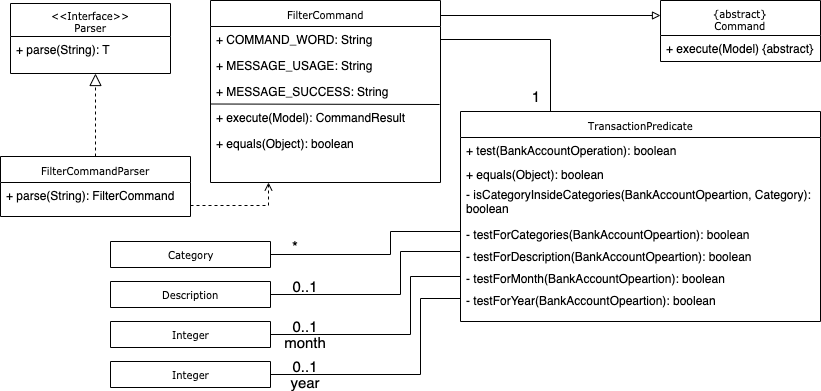

The diagram above was exported from draw.io. Its source (the exported page's mxGraphModel, read from the mxfile embedded in the PNG):
<mxGraphModel dx="932" dy="438" grid="1" gridSize="10" guides="1" tooltips="1" connect="1" arrows="1" fold="1" page="1" pageScale="1" pageWidth="850" pageHeight="1100" background="#ffffff" math="0" shadow="0">
  <root>
    <mxCell id="0" />
    <mxCell id="1" parent="0" />
    <mxCell id="17acba5748e5396b-20" value="&lt;div&gt;{abstract}&lt;/div&gt;&lt;div&gt;Command&lt;br&gt;&lt;/div&gt;" style="swimlane;html=1;fontStyle=0;childLayout=stackLayout;horizontal=1;startSize=35;fillColor=none;horizontalStack=0;resizeParent=1;resizeLast=0;collapsible=1;marginBottom=0;swimlaneFillColor=#ffffff;rounded=0;shadow=0;comic=0;labelBackgroundColor=none;strokeColor=#000000;strokeWidth=1;fontFamily=Verdana;fontSize=10;fontColor=#000000;align=center;" parent="1" vertex="1">
      <mxGeometry x="670" y="19" width="160" height="61" as="geometry" />
    </mxCell>
    <mxCell id="17acba5748e5396b-21" value="+ execute(Model) {abstract}" style="text;html=1;strokeColor=none;fillColor=none;align=left;verticalAlign=top;spacingLeft=4;spacingRight=4;whiteSpace=wrap;overflow=hidden;rotatable=0;points=[[0,0.5],[1,0.5]];portConstraint=eastwest;" parent="17acba5748e5396b-20" vertex="1">
      <mxGeometry y="35" width="160" height="26" as="geometry" />
    </mxCell>
    <mxCell id="agF19Q97TT7uGrAGjlOs-1" style="edgeStyle=orthogonalEdgeStyle;rounded=0;orthogonalLoop=1;jettySize=auto;html=1;exitX=1;exitY=0.077;exitDx=0;exitDy=0;entryX=0;entryY=0.25;entryDx=0;entryDy=0;endArrow=block;endFill=0;exitPerimeter=0;" parent="1" source="17acba5748e5396b-30" target="17acba5748e5396b-20" edge="1">
      <mxGeometry relative="1" as="geometry">
        <Array as="points">
          <mxPoint x="450" y="34" />
        </Array>
      </mxGeometry>
    </mxCell>
    <mxCell id="17acba5748e5396b-30" value="FilterCommand" style="swimlane;html=1;fontStyle=0;childLayout=stackLayout;horizontal=1;startSize=26;fillColor=none;horizontalStack=0;resizeParent=1;resizeLast=0;collapsible=1;marginBottom=0;swimlaneFillColor=#ffffff;rounded=0;shadow=0;comic=0;labelBackgroundColor=none;strokeColor=#000000;strokeWidth=1;fontFamily=Verdana;fontSize=10;fontColor=#000000;align=center;" parent="1" vertex="1">
      <mxGeometry x="220" y="19" width="230" height="182" as="geometry" />
    </mxCell>
    <mxCell id="agF19Q97TT7uGrAGjlOs-40" value="+ COMMAND_WORD: String" style="text;html=1;strokeColor=none;fillColor=none;align=left;verticalAlign=top;spacingLeft=4;spacingRight=4;whiteSpace=wrap;overflow=hidden;rotatable=0;points=[[0,0.5],[1,0.5]];portConstraint=eastwest;" parent="17acba5748e5396b-30" vertex="1">
      <mxGeometry y="26" width="230" height="26" as="geometry" />
    </mxCell>
    <mxCell id="17acba5748e5396b-31" value="+ MESSAGE_USAGE: String" style="text;html=1;strokeColor=none;fillColor=none;align=left;verticalAlign=top;spacingLeft=4;spacingRight=4;whiteSpace=wrap;overflow=hidden;rotatable=0;points=[[0,0.5],[1,0.5]];portConstraint=eastwest;" parent="17acba5748e5396b-30" vertex="1">
      <mxGeometry y="52" width="230" height="26" as="geometry" />
    </mxCell>
    <mxCell id="17acba5748e5396b-32" value="+ MESSAGE_SUCCESS: String" style="text;html=1;strokeColor=none;fillColor=none;align=left;verticalAlign=top;spacingLeft=4;spacingRight=4;whiteSpace=wrap;overflow=hidden;rotatable=0;points=[[0,0.5],[1,0.5]];portConstraint=eastwest;" parent="17acba5748e5396b-30" vertex="1">
      <mxGeometry y="78" width="230" height="26" as="geometry" />
    </mxCell>
    <mxCell id="agF19Q97TT7uGrAGjlOs-9" value="" style="endArrow=none;html=1;entryX=0.996;entryY=0;entryDx=0;entryDy=0;entryPerimeter=0;" parent="17acba5748e5396b-30" target="agF19Q97TT7uGrAGjlOs-10" edge="1">
      <mxGeometry width="50" height="50" relative="1" as="geometry">
        <mxPoint y="103.5" as="sourcePoint" />
        <mxPoint x="310" y="103.5" as="targetPoint" />
      </mxGeometry>
    </mxCell>
    <mxCell id="agF19Q97TT7uGrAGjlOs-10" value="+ execute(Model): CommandResult" style="text;html=1;strokeColor=none;fillColor=none;align=left;verticalAlign=top;spacingLeft=4;spacingRight=4;whiteSpace=wrap;overflow=hidden;rotatable=0;points=[[0,0.5],[1,0.5]];portConstraint=eastwest;" parent="17acba5748e5396b-30" vertex="1">
      <mxGeometry y="104" width="230" height="26" as="geometry" />
    </mxCell>
    <mxCell id="agF19Q97TT7uGrAGjlOs-11" value="+ equals(Object): boolean" style="text;html=1;strokeColor=none;fillColor=none;align=left;verticalAlign=top;spacingLeft=4;spacingRight=4;whiteSpace=wrap;overflow=hidden;rotatable=0;points=[[0,0.5],[1,0.5]];portConstraint=eastwest;" parent="17acba5748e5396b-30" vertex="1">
      <mxGeometry y="130" width="230" height="26" as="geometry" />
    </mxCell>
    <mxCell id="agF19Q97TT7uGrAGjlOs-12" value="&lt;div&gt;&amp;lt;&amp;lt;Interface&amp;gt;&amp;gt;&lt;/div&gt;&lt;div&gt;Parser&lt;br&gt;&lt;/div&gt;" style="swimlane;html=1;fontStyle=0;childLayout=stackLayout;horizontal=1;startSize=33;fillColor=none;horizontalStack=0;resizeParent=1;resizeLast=0;collapsible=1;marginBottom=0;swimlaneFillColor=#ffffff;rounded=0;shadow=0;comic=0;labelBackgroundColor=none;strokeColor=#000000;strokeWidth=1;fontFamily=Verdana;fontSize=10;fontColor=#000000;align=center;" parent="1" vertex="1">
      <mxGeometry x="20" y="22" width="160" height="70" as="geometry" />
    </mxCell>
    <mxCell id="agF19Q97TT7uGrAGjlOs-13" value="+ parse(String): T" style="text;html=1;strokeColor=none;fillColor=none;align=left;verticalAlign=top;spacingLeft=4;spacingRight=4;whiteSpace=wrap;overflow=hidden;rotatable=0;points=[[0,0.5],[1,0.5]];portConstraint=eastwest;" parent="agF19Q97TT7uGrAGjlOs-12" vertex="1">
      <mxGeometry y="33" width="160" height="26" as="geometry" />
    </mxCell>
    <mxCell id="agF19Q97TT7uGrAGjlOs-14" value="FilterCommandParser" style="swimlane;html=1;fontStyle=0;childLayout=stackLayout;horizontal=1;startSize=26;fillColor=none;horizontalStack=0;resizeParent=1;resizeLast=0;collapsible=1;marginBottom=0;swimlaneFillColor=#ffffff;rounded=0;shadow=0;comic=0;labelBackgroundColor=none;strokeColor=#000000;strokeWidth=1;fontFamily=Verdana;fontSize=10;fontColor=#000000;align=center;" parent="1" vertex="1">
      <mxGeometry x="10" y="175" width="190" height="60" as="geometry" />
    </mxCell>
    <mxCell id="agF19Q97TT7uGrAGjlOs-21" value="+ parse(String): FilterCommand" style="text;html=1;strokeColor=none;fillColor=none;align=left;verticalAlign=top;spacingLeft=4;spacingRight=4;whiteSpace=wrap;overflow=hidden;rotatable=0;points=[[0,0.5],[1,0.5]];portConstraint=eastwest;" parent="agF19Q97TT7uGrAGjlOs-14" vertex="1">
      <mxGeometry y="26" width="190" height="26" as="geometry" />
    </mxCell>
    <mxCell id="agF19Q97TT7uGrAGjlOs-23" style="edgeStyle=orthogonalEdgeStyle;rounded=0;html=1;dashed=1;labelBackgroundColor=none;startFill=0;endArrow=block;endFill=0;endSize=10;fontFamily=Verdana;fontSize=10;exitX=0.5;exitY=0;exitDx=0;exitDy=0;" parent="1" source="agF19Q97TT7uGrAGjlOs-14" edge="1">
      <mxGeometry relative="1" as="geometry">
        <Array as="points">
          <mxPoint x="105" y="92" />
        </Array>
        <mxPoint x="260" y="226" as="sourcePoint" />
        <mxPoint x="105" y="92" as="targetPoint" />
      </mxGeometry>
    </mxCell>
    <mxCell id="agF19Q97TT7uGrAGjlOs-24" value="TransactionPredicate" style="swimlane;html=1;fontStyle=0;childLayout=stackLayout;horizontal=1;startSize=26;fillColor=none;horizontalStack=0;resizeParent=1;resizeLast=0;collapsible=1;marginBottom=0;swimlaneFillColor=#ffffff;rounded=0;shadow=0;comic=0;labelBackgroundColor=none;strokeColor=#000000;strokeWidth=1;fontFamily=Verdana;fontSize=10;fontColor=#000000;align=center;" parent="1" vertex="1">
      <mxGeometry x="470" y="130" width="360" height="210" as="geometry" />
    </mxCell>
    <mxCell id="agF19Q97TT7uGrAGjlOs-30" value="+ test(BankAccountOperation): boolean" style="text;html=1;strokeColor=none;fillColor=none;align=left;verticalAlign=top;spacingLeft=4;spacingRight=4;whiteSpace=wrap;overflow=hidden;rotatable=0;points=[[0,0.5],[1,0.5]];portConstraint=eastwest;" parent="agF19Q97TT7uGrAGjlOs-24" vertex="1">
      <mxGeometry y="26" width="360" height="24" as="geometry" />
    </mxCell>
    <mxCell id="agF19Q97TT7uGrAGjlOs-32" value="+ equals(Object): boolean" style="text;html=1;strokeColor=none;fillColor=none;align=left;verticalAlign=top;spacingLeft=4;spacingRight=4;whiteSpace=wrap;overflow=hidden;rotatable=0;points=[[0,0.5],[1,0.5]];portConstraint=eastwest;" parent="agF19Q97TT7uGrAGjlOs-24" vertex="1">
      <mxGeometry y="50" width="360" height="20" as="geometry" />
    </mxCell>
    <mxCell id="agF19Q97TT7uGrAGjlOs-31" value="- isCategoryInsideCategories(BankAccountOpeartion, Category): boolean" style="text;html=1;strokeColor=none;fillColor=none;align=left;verticalAlign=top;spacingLeft=4;spacingRight=4;whiteSpace=wrap;overflow=hidden;rotatable=0;points=[[0,0.5],[1,0.5]];portConstraint=eastwest;" parent="agF19Q97TT7uGrAGjlOs-24" vertex="1">
      <mxGeometry y="70" width="360" height="40" as="geometry" />
    </mxCell>
    <mxCell id="Lk3Mv7t1AWIsqx6XotAw-6" value="- testForCategories(BankAccountOpeartion): boolean" style="text;html=1;strokeColor=none;fillColor=none;align=left;verticalAlign=top;spacingLeft=4;spacingRight=4;whiteSpace=wrap;overflow=hidden;rotatable=0;points=[[0,0.5],[1,0.5]];portConstraint=eastwest;" parent="agF19Q97TT7uGrAGjlOs-24" vertex="1">
      <mxGeometry y="110" width="360" height="22" as="geometry" />
    </mxCell>
    <mxCell id="Lk3Mv7t1AWIsqx6XotAw-7" value="- testForDescription(BankAccountOpeartion): boolean" style="text;html=1;strokeColor=none;fillColor=none;align=left;verticalAlign=top;spacingLeft=4;spacingRight=4;whiteSpace=wrap;overflow=hidden;rotatable=0;points=[[0,0.5],[1,0.5]];portConstraint=eastwest;" parent="agF19Q97TT7uGrAGjlOs-24" vertex="1">
      <mxGeometry y="132" width="360" height="22" as="geometry" />
    </mxCell>
    <mxCell id="Lk3Mv7t1AWIsqx6XotAw-8" value="- testForMonth(BankAccountOpeartion): boolean" style="text;html=1;strokeColor=none;fillColor=none;align=left;verticalAlign=top;spacingLeft=4;spacingRight=4;whiteSpace=wrap;overflow=hidden;rotatable=0;points=[[0,0.5],[1,0.5]];portConstraint=eastwest;" parent="agF19Q97TT7uGrAGjlOs-24" vertex="1">
      <mxGeometry y="154" width="360" height="22" as="geometry" />
    </mxCell>
    <mxCell id="Lk3Mv7t1AWIsqx6XotAw-9" value="- testForYear(BankAccountOpeartion): boolean" style="text;html=1;strokeColor=none;fillColor=none;align=left;verticalAlign=top;spacingLeft=4;spacingRight=4;whiteSpace=wrap;overflow=hidden;rotatable=0;points=[[0,0.5],[1,0.5]];portConstraint=eastwest;" parent="agF19Q97TT7uGrAGjlOs-24" vertex="1">
      <mxGeometry y="176" width="360" height="22" as="geometry" />
    </mxCell>
    <mxCell id="agF19Q97TT7uGrAGjlOs-33" value="Category" style="swimlane;html=1;fontStyle=0;childLayout=stackLayout;horizontal=1;startSize=26;fillColor=none;horizontalStack=0;resizeParent=1;resizeLast=0;collapsible=1;marginBottom=0;swimlaneFillColor=#ffffff;rounded=0;shadow=0;comic=0;labelBackgroundColor=none;strokeColor=#000000;strokeWidth=1;fontFamily=Verdana;fontSize=10;fontColor=#000000;align=center;" parent="1" vertex="1">
      <mxGeometry x="120" y="260" width="160" height="26" as="geometry" />
    </mxCell>
    <mxCell id="agF19Q97TT7uGrAGjlOs-36" style="edgeStyle=orthogonalEdgeStyle;rounded=0;orthogonalLoop=1;jettySize=auto;html=1;entryX=1;entryY=0.5;entryDx=0;entryDy=0;endArrow=none;endFill=0;" parent="1" target="agF19Q97TT7uGrAGjlOs-33" edge="1">
      <mxGeometry relative="1" as="geometry">
        <mxPoint x="470" y="250" as="sourcePoint" />
        <mxPoint x="340" y="340" as="targetPoint" />
        <Array as="points">
          <mxPoint x="400" y="250" />
          <mxPoint x="400" y="273" />
        </Array>
      </mxGeometry>
    </mxCell>
    <mxCell id="agF19Q97TT7uGrAGjlOs-37" value="*" style="text;html=1;strokeColor=none;fillColor=none;align=center;verticalAlign=middle;whiteSpace=wrap;rounded=0;fontSize=15;" parent="1" vertex="1">
      <mxGeometry x="290" y="260" width="30" height="10" as="geometry" />
    </mxCell>
    <mxCell id="agF19Q97TT7uGrAGjlOs-38" style="edgeStyle=orthogonalEdgeStyle;rounded=0;orthogonalLoop=1;jettySize=auto;html=1;entryX=0.25;entryY=0;entryDx=0;entryDy=0;endArrow=none;endFill=0;exitX=1;exitY=0.5;exitDx=0;exitDy=0;" parent="1" source="agF19Q97TT7uGrAGjlOs-40" target="agF19Q97TT7uGrAGjlOs-24" edge="1">
      <mxGeometry relative="1" as="geometry">
        <mxPoint x="650" y="150" as="sourcePoint" />
        <mxPoint x="430" y="150" as="targetPoint" />
        <Array as="points">
          <mxPoint x="560" y="58" />
        </Array>
      </mxGeometry>
    </mxCell>
    <mxCell id="agF19Q97TT7uGrAGjlOs-39" style="edgeStyle=orthogonalEdgeStyle;rounded=0;orthogonalLoop=1;jettySize=auto;html=1;endArrow=open;endFill=0;fontSize=15;dashed=1;entryX=0.25;entryY=1;entryDx=0;entryDy=0;" parent="1" target="17acba5748e5396b-30" edge="1">
      <mxGeometry relative="1" as="geometry">
        <mxPoint x="383" y="200" as="targetPoint" />
        <mxPoint x="200" y="224" as="sourcePoint" />
        <Array as="points">
          <mxPoint x="278" y="224" />
        </Array>
      </mxGeometry>
    </mxCell>
    <mxCell id="Lk3Mv7t1AWIsqx6XotAw-1" value="1" style="text;html=1;strokeColor=none;fillColor=none;align=center;verticalAlign=middle;whiteSpace=wrap;rounded=0;fontSize=15;" parent="1" vertex="1">
      <mxGeometry x="530" y="110" width="30" height="10" as="geometry" />
    </mxCell>
    <mxCell id="Lk3Mv7t1AWIsqx6XotAw-10" value="Integer" style="swimlane;html=1;fontStyle=0;childLayout=stackLayout;horizontal=1;startSize=26;fillColor=none;horizontalStack=0;resizeParent=1;resizeLast=0;collapsible=1;marginBottom=0;swimlaneFillColor=#ffffff;rounded=0;shadow=0;comic=0;labelBackgroundColor=none;strokeColor=#000000;strokeWidth=1;fontFamily=Verdana;fontSize=10;fontColor=#000000;align=center;" parent="1" vertex="1">
      <mxGeometry x="120" y="340" width="160" height="26" as="geometry" />
    </mxCell>
    <mxCell id="Lk3Mv7t1AWIsqx6XotAw-11" value="Integer" style="swimlane;html=1;fontStyle=0;childLayout=stackLayout;horizontal=1;startSize=26;fillColor=none;horizontalStack=0;resizeParent=1;resizeLast=0;collapsible=1;marginBottom=0;swimlaneFillColor=#ffffff;rounded=0;shadow=0;comic=0;labelBackgroundColor=none;strokeColor=#000000;strokeWidth=1;fontFamily=Verdana;fontSize=10;fontColor=#000000;align=center;" parent="1" vertex="1">
      <mxGeometry x="120" y="380" width="160" height="26" as="geometry" />
    </mxCell>
    <mxCell id="Lk3Mv7t1AWIsqx6XotAw-12" value="&lt;div&gt;Description&lt;/div&gt;" style="swimlane;html=1;fontStyle=0;childLayout=stackLayout;horizontal=1;startSize=26;fillColor=none;horizontalStack=0;resizeParent=1;resizeLast=0;collapsible=1;marginBottom=0;swimlaneFillColor=#ffffff;rounded=0;shadow=0;comic=0;labelBackgroundColor=none;strokeColor=#000000;strokeWidth=1;fontFamily=Verdana;fontSize=10;fontColor=#000000;align=center;" parent="1" vertex="1">
      <mxGeometry x="120" y="300" width="160" height="26" as="geometry" />
    </mxCell>
    <mxCell id="Lk3Mv7t1AWIsqx6XotAw-13" style="edgeStyle=orthogonalEdgeStyle;rounded=0;orthogonalLoop=1;jettySize=auto;html=1;exitX=0;exitY=0.5;exitDx=0;exitDy=0;entryX=1;entryY=0.5;entryDx=0;entryDy=0;endArrow=none;endFill=0;" parent="1" source="Lk3Mv7t1AWIsqx6XotAw-7" target="Lk3Mv7t1AWIsqx6XotAw-12" edge="1">
      <mxGeometry relative="1" as="geometry">
        <mxPoint x="410" y="350" as="targetPoint" />
        <Array as="points">
          <mxPoint x="470" y="270" />
          <mxPoint x="410" y="270" />
          <mxPoint x="410" y="313" />
        </Array>
      </mxGeometry>
    </mxCell>
    <mxCell id="Lk3Mv7t1AWIsqx6XotAw-14" value="0..1" style="text;html=1;strokeColor=none;fillColor=none;align=center;verticalAlign=middle;whiteSpace=wrap;rounded=0;fontSize=15;" parent="1" vertex="1">
      <mxGeometry x="290" y="300" width="50" height="10" as="geometry" />
    </mxCell>
    <mxCell id="Lk3Mv7t1AWIsqx6XotAw-15" style="edgeStyle=orthogonalEdgeStyle;rounded=0;orthogonalLoop=1;jettySize=auto;html=1;exitX=0;exitY=0.5;exitDx=0;exitDy=0;endArrow=none;endFill=0;entryX=1;entryY=0.5;entryDx=0;entryDy=0;" parent="1" source="Lk3Mv7t1AWIsqx6XotAw-8" target="Lk3Mv7t1AWIsqx6XotAw-10" edge="1">
      <mxGeometry relative="1" as="geometry">
        <mxPoint x="420" y="390" as="targetPoint" />
        <Array as="points">
          <mxPoint x="420" y="295" />
          <mxPoint x="420" y="353" />
        </Array>
      </mxGeometry>
    </mxCell>
    <mxCell id="Lk3Mv7t1AWIsqx6XotAw-16" value="0..1" style="text;html=1;strokeColor=none;fillColor=none;align=center;verticalAlign=middle;whiteSpace=wrap;rounded=0;fontSize=15;" parent="1" vertex="1">
      <mxGeometry x="290" y="340" width="50" height="10" as="geometry" />
    </mxCell>
    <mxCell id="Lk3Mv7t1AWIsqx6XotAw-17" value="month" style="text;html=1;strokeColor=none;fillColor=none;align=center;verticalAlign=middle;whiteSpace=wrap;rounded=0;fontSize=15;" parent="1" vertex="1">
      <mxGeometry x="290" y="356" width="50" height="10" as="geometry" />
    </mxCell>
    <mxCell id="Lk3Mv7t1AWIsqx6XotAw-18" style="edgeStyle=orthogonalEdgeStyle;rounded=0;orthogonalLoop=1;jettySize=auto;html=1;exitX=0;exitY=0.5;exitDx=0;exitDy=0;entryX=1;entryY=0.5;entryDx=0;entryDy=0;endArrow=none;endFill=0;" parent="1" source="Lk3Mv7t1AWIsqx6XotAw-9" target="Lk3Mv7t1AWIsqx6XotAw-11" edge="1">
      <mxGeometry relative="1" as="geometry">
        <Array as="points">
          <mxPoint x="430" y="317" />
          <mxPoint x="430" y="393" />
        </Array>
      </mxGeometry>
    </mxCell>
    <mxCell id="Lk3Mv7t1AWIsqx6XotAw-19" value="0..1" style="text;html=1;strokeColor=none;fillColor=none;align=center;verticalAlign=middle;whiteSpace=wrap;rounded=0;fontSize=15;" parent="1" vertex="1">
      <mxGeometry x="290" y="380" width="50" height="10" as="geometry" />
    </mxCell>
    <mxCell id="Lk3Mv7t1AWIsqx6XotAw-21" value="year" style="text;html=1;strokeColor=none;fillColor=none;align=center;verticalAlign=middle;whiteSpace=wrap;rounded=0;fontSize=15;" parent="1" vertex="1">
      <mxGeometry x="290" y="396" width="50" height="10" as="geometry" />
    </mxCell>
  </root>
</mxGraphModel>